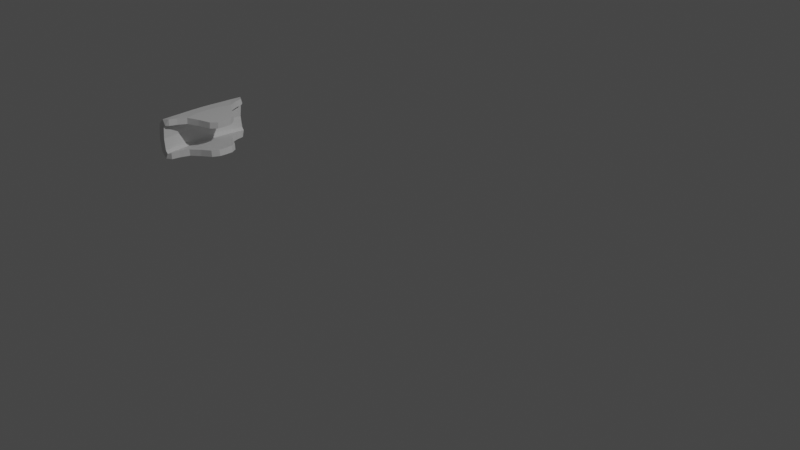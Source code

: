 # Source: chevron.blend  (saved by Blender 3.6.11; exported with 4.5.12 LTS)
import bpy
from mathutils import Matrix  # noqa: F401  (used for matrix-valued properties, if any)

bpy.ops.wm.read_factory_settings(use_empty=True)
scene = bpy.context.scene
scene.name = 'Scene'

# ---- collections
col_collection = bpy.data.collections.new('Collection'); scene.collection.children.link(col_collection)

# ---- world
world_world = bpy.data.worlds.new('World'); scene.world = world_world
world_world.use_nodes = True; world_world.node_tree.nodes.clear()
_N = world_world.node_tree.nodes; _L = world_world.node_tree.links
n0 = _N.new('ShaderNodeOutputWorld'); n0.name = 'World Output'; n0.location = (300, 300)
n1 = _N.new('ShaderNodeBackground'); n1.name = 'Background'; n1.location = (10, 300)
n1.inputs[0].default_value = (0.05088, 0.05088, 0.05088, 1.0)
_L.new(n1.outputs[0], n0.inputs[0])
n0.is_active_output = True
world_world.color = (0.05088, 0.05088, 0.05088)
world_world.use_sun_shadow = False
world_world.sun_shadow_jitter_overblur = 0.0

# ---- cameras
cam_camera = bpy.data.cameras.new('Camera')
cam_camera.clip_end = 100.0
cam_camera.ortho_scale = 7.314

# ---- lights
light_light = bpy.data.lights.new('Light', 'POINT')
light_light.transmission_factor = 0.0
light_light.energy = 1000.0
light_light.shadow_soft_size = 0.1
light_light.shadow_maximum_resolution = 0.006
light_light.use_absolute_resolution = True

# ---- meshes
me_cylinder_006 = bpy.data.meshes.new('Cylinder.006')
me_cylinder_006.from_pydata([(-3.532, -0.5647, -0.1783), (-3.531, -0.5647, 0.18), (-3.562, -0.2829, -0.1783), (-3.56, -0.2829, 0.18), (-3.573, 0.0, -0.1783), (-3.571, 0.0, 0.18), (-3.562, 0.2829, -0.1783), (-3.56, 0.2829, 0.18), (-3.532, 0.5647, -0.1783), (-3.531, 0.5647, 0.18), (-3.395, -0.5185, 0.2583), (-3.318, -0.3135, 0.2483), (-3.366, 0.0, 0.2517), (-3.318, 0.3135, 0.2483), (-3.395, 0.5185, 0.2583), (-3.065, -0.1696, 0.2216), (-3.006, 0.0, 0.215), (-3.065, 0.1696, 0.2216), (-3.404, -0.5185, -0.2499), (-3.328, -0.3135, -0.24), (-3.375, 0.0, -0.245), (-3.328, 0.3135, -0.24), (-3.404, 0.5185, -0.2499), (-3.075, -0.1696, -0.2199), (-3.016, 0.0, -0.215), (-3.075, 0.1696, -0.2199), (-3.557, -0.5647, 0.0002083), (-3.548, -0.4239, -0.1783), (-3.547, -0.4239, 0.18), (-3.587, -0.2829, 0.0002083), (-3.57, -0.1416, -0.1783), (-3.569, -0.1416, 0.18), (-3.598, 1.397e-09, 0.0002083), (-3.57, 0.1416, -0.1783), (-3.569, 0.1416, 0.18), (-3.587, 0.2829, 0.0002083), (-3.548, 0.4239, -0.1783), (-3.547, 0.4239, 0.18), (-3.557, 0.5647, 0.0002083), (-3.368, -0.4219, 0.2546), (-3.361, -0.1372, 0.2514), (-3.361, 0.1372, 0.2514), (-3.368, 0.4219, 0.2546), (-3.493, 0.0, 0.2527), (-3.48, 0.2853, 0.2525), (-3.461, -0.5589, 0.2535), (-3.48, -0.2853, 0.2525), (-3.461, 0.5589, 0.2535), (-3.012, -0.08988, 0.2158), (-3.012, 0.08988, 0.2158), (-3.198, -3.492e-10, 0.2346), (-3.193, 0.2353, 0.235), (-3.193, -0.2353, 0.235), (-3.378, -0.4219, -0.245), (-3.369, -0.1372, -0.2446), (-3.369, 0.1372, -0.2446), (-3.378, 0.4219, -0.245), (-3.498, 0.0, -0.2479), (-3.485, -0.2853, -0.2475), (-3.485, 0.2853, -0.2475), (-3.466, -0.5589, -0.2485), (-3.466, 0.5589, -0.2485), (-3.022, -0.08988, -0.2156), (-3.022, 0.08988, -0.2156), (-3.203, 0.2353, -0.23), (-3.207, -2.328e-10, -0.23), (-3.203, -0.2353, -0.23), (-3.573, -0.4239, 0.0002083), (-3.595, -0.1416, 0.0002083), (-3.595, 0.1416, 0.0002083), (-3.573, 0.4239, 0.0002083), (-3.49, 0.1415, 0.2526), (-3.472, -0.4236, 0.2531), (-3.472, 0.4236, 0.2531), (-3.49, -0.1415, 0.2526), (-3.196, 0.1163, 0.2347), (-3.196, -0.1163, 0.2347), (-3.495, -0.1415, -0.2478), (-3.495, 0.1415, -0.2478), (-3.477, -0.4236, -0.2479), (-3.477, 0.4236, -0.2479), (-3.206, 0.1163, -0.23), (-3.206, -0.1163, -0.23), (-3.461, -0.5571, -0.1428), (-3.459, -0.5571, 0.1441), (-3.491, -0.2777, -0.1414), (-3.49, -0.2777, 0.1428), (-3.502, 1.107e-08, -0.1414), (-3.5, 2.946e-08, 0.1428), (-3.491, 0.2777, -0.1414), (-3.49, 0.2777, 0.1428), (-3.461, 0.5571, -0.1428), (-3.459, 0.5571, 0.1441), (-3.392, -0.5202, 0.1784), (-3.322, -0.3142, 0.1684), (-3.371, 1.069e-08, 0.1718), (-3.322, 0.3142, 0.1684), (-3.392, 0.5202, 0.1784), (-3.073, -0.17, 0.142), (-3.014, 2.382e-08, 0.1354), (-3.073, 0.17, 0.142), (-3.404, -0.5204, -0.1699), (-3.333, -0.3136, -0.1601), (-3.379, -6.671e-09, -0.1651), (-3.333, 0.3136, -0.1601), (-3.404, 0.5204, -0.1699), (-3.081, -0.1697, -0.1402), (-3.023, -6.752e-09, -0.1352), (-3.081, 0.1697, -0.1402), (-3.478, -0.5556, -0.0001185), (-3.477, -0.4171, -0.1423), (-3.476, -0.4171, 0.1437), (-3.507, -0.2768, -0.0001157), (-3.499, -0.1387, -0.1413), (-3.498, -0.1387, 0.1427), (-3.518, 4.804e-08, -0.0001166), (-3.499, 0.1387, -0.1413), (-3.498, 0.1387, 0.1427), (-3.507, 0.2768, -0.0001157), (-3.477, 0.4171, -0.1423), (-3.476, 0.4171, 0.1437), (-3.478, 0.5556, -0.0001184), (-3.368, -0.4238, 0.1746), (-3.365, -0.1372, 0.1715), (-3.365, 0.1372, 0.1715), (-3.368, 0.4238, 0.1746), (-3.464, -1.757e-08, 0.1782), (-3.451, 0.2836, 0.1778), (-3.424, -0.5562, 0.1828), (-3.451, -0.2836, 0.1778), (-3.424, 0.5562, 0.1828), (-3.02, -0.09013, 0.1362), (-3.02, 0.09013, 0.1362), (-3.206, 1.907e-08, 0.155), (-3.202, 0.2357, 0.1554), (-3.202, -0.2357, 0.1554), (-3.38, -0.4234, -0.165), (-3.374, -0.1369, -0.1647), (-3.374, 0.1369, -0.1647), (-3.38, 0.4234, -0.165), (-3.47, 8.439e-09, -0.1732), (-3.457, -0.2833, -0.1724), (-3.457, 0.2833, -0.1724), (-3.43, -0.5562, -0.1773), (-3.43, 0.5562, -0.1773), (-3.029, -0.09001, -0.1359), (-3.029, 0.09001, -0.1359), (-3.21, 0.2352, -0.1503), (-3.214, -7.739e-09, -0.1503), (-3.21, -0.2352, -0.1503), (-3.494, -0.4156, -0.0001152), (-3.515, -0.1384, -0.0001164), (-3.515, 0.1384, -0.0001163), (-3.494, 0.4156, -0.0001152), (-3.461, 0.1401, 0.178), (-3.441, -0.422, 0.1792), (-3.441, 0.422, 0.1792), (-3.461, -0.1401, 0.178), (-3.204, 0.1166, 0.1551), (-3.204, -0.1166, 0.1551), (-3.466, -0.14, -0.173), (-3.466, 0.14, -0.173), (-3.448, -0.4218, -0.1736), (-3.448, 0.4218, -0.1736), (-3.212, 0.1163, -0.1503), (-3.212, -0.1163, -0.1503)], [], [(0, 26, 67, 27), (26, 1, 28, 67), (67, 28, 3, 29), (27, 67, 29, 2), (2, 29, 68, 30), (29, 3, 31, 68), (68, 31, 5, 32), (30, 68, 32, 4), (4, 32, 69, 33), (32, 5, 34, 69), (69, 34, 7, 35), (33, 69, 35, 6), (6, 35, 70, 36), (35, 7, 37, 70), (70, 37, 9, 38), (36, 70, 38, 8), (7, 34, 71, 44), (34, 5, 43, 71), (71, 43, 12, 41), (44, 71, 41, 13), (3, 28, 72, 46), (28, 1, 45, 72), (72, 45, 10, 39), (46, 72, 39, 11), (9, 37, 73, 47), (37, 7, 44, 73), (73, 44, 13, 42), (47, 73, 42, 14), (5, 31, 74, 43), (31, 3, 46, 74), (74, 46, 11, 40), (43, 74, 40, 12), (13, 41, 75, 51), (41, 12, 50, 75), (75, 50, 16, 49), (51, 75, 49, 17), (12, 40, 76, 50), (40, 11, 52, 76), (76, 52, 15, 48), (50, 76, 48, 16), (2, 30, 77, 58), (30, 4, 57, 77), (77, 57, 20, 54), (58, 77, 54, 19), (4, 33, 78, 57), (33, 6, 59, 78), (78, 59, 21, 55), (57, 78, 55, 20), (0, 27, 79, 60), (27, 2, 58, 79), (79, 58, 19, 53), (60, 79, 53, 18), (6, 36, 80, 59), (36, 8, 61, 80), (80, 61, 22, 56), (59, 80, 56, 21), (20, 55, 81, 65), (55, 21, 64, 81), (81, 64, 25, 63), (65, 81, 63, 24), (19, 54, 82, 66), (54, 20, 65, 82), (82, 65, 24, 62), (66, 82, 62, 23), (83, 110, 150, 109), (109, 150, 111, 84), (150, 112, 86, 111), (110, 85, 112, 150), (85, 113, 151, 112), (112, 151, 114, 86), (151, 115, 88, 114), (113, 87, 115, 151), (87, 116, 152, 115), (115, 152, 117, 88), (152, 118, 90, 117), (116, 89, 118, 152), (89, 119, 153, 118), (118, 153, 120, 90), (153, 121, 92, 120), (119, 91, 121, 153), (90, 127, 154, 117), (117, 154, 126, 88), (154, 124, 95, 126), (127, 96, 124, 154), (86, 129, 155, 111), (111, 155, 128, 84), (155, 122, 93, 128), (129, 94, 122, 155), (92, 130, 156, 120), (120, 156, 127, 90), (156, 125, 96, 127), (130, 97, 125, 156), (88, 126, 157, 114), (114, 157, 129, 86), (157, 123, 94, 129), (126, 95, 123, 157), (96, 134, 158, 124), (124, 158, 133, 95), (158, 132, 99, 133), (134, 100, 132, 158), (95, 133, 159, 123), (123, 159, 135, 94), (159, 131, 98, 135), (133, 99, 131, 159), (85, 141, 160, 113), (113, 160, 140, 87), (160, 137, 103, 140), (141, 102, 137, 160), (87, 140, 161, 116), (116, 161, 142, 89), (161, 138, 104, 142), (140, 103, 138, 161), (83, 143, 162, 110), (110, 162, 141, 85), (162, 136, 102, 141), (143, 101, 136, 162), (89, 142, 163, 119), (119, 163, 144, 91), (163, 139, 105, 144), (142, 104, 139, 163), (103, 148, 164, 138), (138, 164, 147, 104), (164, 146, 108, 147), (148, 107, 146, 164), (102, 149, 165, 137), (137, 165, 148, 103), (165, 145, 107, 148), (149, 106, 145, 165), (1, 26, 109, 84), (26, 0, 83, 109), (38, 9, 92, 121), (8, 38, 121, 91), (11, 39, 122, 94), (39, 10, 93, 122), (14, 42, 125, 97), (42, 13, 96, 125), (45, 1, 84, 128), (10, 45, 128, 93), (47, 14, 97, 130), (9, 47, 130, 92), (16, 48, 131, 99), (48, 15, 98, 131), (17, 49, 132, 100), (49, 16, 99, 132), (51, 17, 100, 134), (13, 51, 134, 96), (52, 11, 94, 135), (15, 52, 135, 98), (18, 53, 136, 101), (53, 19, 102, 136), (21, 56, 139, 104), (56, 22, 105, 139), (60, 18, 101, 143), (0, 60, 143, 83), (61, 8, 91, 144), (22, 61, 144, 105), (23, 62, 145, 106), (62, 24, 107, 145), (24, 63, 146, 107), (63, 25, 108, 146), (64, 21, 104, 147), (25, 64, 147, 108), (66, 23, 106, 149), (19, 66, 149, 102)])
_uv = me_cylinder_006.uv_layers.new(name='UVMap')
_uv.uv.foreach_set('vector', [0.275, 0.5, 0.275, 0.75, 0.2688, 0.75, 0.2688, 0.5764, 0.275, 0.75, 0.275, 1.0, 0.2688, 0.9236, 0.2688, 0.75, 0.2688, 0.75, 0.2688, 0.9236, 0.2625, 0.9167, 0.2625, 0.75, 0.2688, 0.5764, 0.2688, 0.75, 0.2625, 0.75, 0.2625, 0.5833, 0.2625, 0.5833, 0.2625, 0.75, 0.2563, 0.75, 0.2563, 0.5833, 0.2625, 0.75, 0.2625, 0.9167, 0.2563, 0.9167, 0.2563, 0.75, 0.2563, 0.75, 0.2563, 0.9167, 0.25, 0.9167, 0.25, 0.75, 0.2563, 0.5833, 0.2563, 0.75, 0.25, 0.75, 0.25, 0.5833, 0.25, 0.5833, 0.25, 0.75, 0.2438, 0.75, 0.2438, 0.5833, 0.25, 0.75, 0.25, 0.9167, 0.2438, 0.9167, 0.2438, 0.75, 0.2438, 0.75, 0.2438, 0.9167, 0.2375, 0.9167, 0.2375, 0.75, 0.2438, 0.5833, 0.2438, 0.75, 0.2375, 0.75, 0.2375, 0.5833, 0.2375, 0.5833, 0.2375, 0.75, 0.2313, 0.75, 0.2313, 0.5764, 0.2375, 0.75, 0.2375, 0.9167, 0.2313, 0.9236, 0.2313, 0.75, 0.2313, 0.75, 0.2313, 0.9236, 0.225, 1.0, 0.225, 0.75, 0.2313, 0.5764, 0.2313, 0.75, 0.225, 0.75, 0.225, 0.5, 0.2375, 0.9167, 0.2438, 0.9167, 0.2438, 0.9896, 0.2375, 0.9896, 0.2438, 0.9167, 0.25, 0.9167, 0.25, 0.9896, 0.2438, 0.9896, 0.2438, 0.9896, 0.25, 0.9896, 0.25, 1.0, 0.2438, 1.0, 0.2375, 0.9896, 0.2438, 0.9896, 0.2438, 1.0, 0.2375, 1.0, 0.2625, 0.9167, 0.2688, 0.9236, 0.2688, 0.9913, 0.2625, 0.9896, 0.2688, 0.9236, 0.275, 1.0, 0.275, 1.0, 0.2688, 0.9913, 0.2688, 0.9913, 0.275, 1.0, 0.275, 1.0, 0.2688, 1.0, 0.2625, 0.9896, 0.2688, 0.9913, 0.2688, 1.0, 0.2625, 1.0, 0.225, 1.0, 0.2313, 0.9236, 0.2313, 0.9913, 0.225, 1.0, 0.2313, 0.9236, 0.2375, 0.9167, 0.2375, 0.9896, 0.2313, 0.9913, 0.2313, 0.9913, 0.2375, 0.9896, 0.2375, 1.0, 0.2313, 1.0, 0.225, 1.0, 0.2313, 0.9913, 0.2313, 1.0, 0.225, 1.0, 0.25, 0.9167, 0.2563, 0.9167, 0.2563, 0.9896, 0.25, 0.9896, 0.2563, 0.9167, 0.2625, 0.9167, 0.2625, 0.9896, 0.2563, 0.9896, 0.2563, 0.9896, 0.2625, 0.9896, 0.2625, 1.0, 0.2563, 1.0, 0.25, 0.9896, 0.2563, 0.9896, 0.2563, 1.0, 0.25, 1.0, 0.2375, 1.0, 0.2438, 1.0, 0.2438, 1.0, 0.2375, 1.0, 0.2438, 1.0, 0.25, 1.0, 0.25, 1.0, 0.2438, 1.0, 0.2438, 1.0, 0.25, 1.0, 0.25, 1.0, 0.2438, 1.0, 0.2375, 1.0, 0.2438, 1.0, 0.2438, 1.0, 0.2375, 1.0, 0.25, 1.0, 0.2563, 1.0, 0.2563, 1.0, 0.25, 1.0, 0.2563, 1.0, 0.2625, 1.0, 0.2625, 1.0, 0.2563, 1.0, 0.2563, 1.0, 0.2625, 1.0, 0.2625, 1.0, 0.2563, 1.0, 0.25, 1.0, 0.2563, 1.0, 0.2563, 1.0, 0.25, 1.0, 0.2625, 0.5833, 0.2563, 0.5833, 0.2563, 0.5104, 0.2625, 0.5104, 0.2563, 0.5833, 0.25, 0.5833, 0.25, 0.5104, 0.2563, 0.5104, 0.2563, 0.5104, 0.25, 0.5104, 0.25, 0.5, 0.2563, 0.5, 0.2625, 0.5104, 0.2563, 0.5104, 0.2563, 0.5, 0.2625, 0.5, 0.25, 0.5833, 0.2438, 0.5833, 0.2438, 0.5104, 0.25, 0.5104, 0.2438, 0.5833, 0.2375, 0.5833, 0.2375, 0.5104, 0.2438, 0.5104, 0.2438, 0.5104, 0.2375, 0.5104, 0.2375, 0.5, 0.2438, 0.5, 0.25, 0.5104, 0.2438, 0.5104, 0.2438, 0.5, 0.25, 0.5, 0.275, 0.5, 0.2688, 0.5764, 0.2688, 0.5087, 0.275, 0.5, 0.2688, 0.5764, 0.2625, 0.5833, 0.2625, 0.5104, 0.2688, 0.5087, 0.2688, 0.5087, 0.2625, 0.5104, 0.2625, 0.5, 0.2688, 0.5, 0.275, 0.5, 0.2688, 0.5087, 0.2688, 0.5, 0.275, 0.5, 0.2375, 0.5833, 0.2313, 0.5764, 0.2313, 0.5087, 0.2375, 0.5104, 0.2313, 0.5764, 0.225, 0.5, 0.225, 0.5, 0.2313, 0.5087, 0.2313, 0.5087, 0.225, 0.5, 0.225, 0.5, 0.2313, 0.5, 0.2375, 0.5104, 0.2313, 0.5087, 0.2313, 0.5, 0.2375, 0.5, 0.25, 0.5, 0.2438, 0.5, 0.2438, 0.5, 0.25, 0.5, 0.2438, 0.5, 0.2375, 0.5, 0.2375, 0.5, 0.2438, 0.5, 0.2438, 0.5, 0.2375, 0.5, 0.2375, 0.5, 0.2438, 0.5, 0.25, 0.5, 0.2438, 0.5, 0.2438, 0.5, 0.25, 0.5, 0.2625, 0.5, 0.2563, 0.5, 0.2563, 0.5, 0.2625, 0.5, 0.2563, 0.5, 0.25, 0.5, 0.25, 0.5, 0.2563, 0.5, 0.2563, 0.5, 0.25, 0.5, 0.25, 0.5, 0.2563, 0.5, 0.2625, 0.5, 0.2563, 0.5, 0.2563, 0.5, 0.2625, 0.5, 0.275, 0.5, 0.2688, 0.5764, 0.2688, 0.75, 0.275, 0.75, 0.275, 0.75, 0.2688, 0.75, 0.2688, 0.9236, 0.275, 1.0, 0.2688, 0.75, 0.2625, 0.75, 0.2625, 0.9167, 0.2688, 0.9236, 0.2688, 0.5764, 0.2625, 0.5833, 0.2625, 0.75, 0.2688, 0.75, 0.2625, 0.5833, 0.2563, 0.5833, 0.2563, 0.75, 0.2625, 0.75, 0.2625, 0.75, 0.2563, 0.75, 0.2563, 0.9167, 0.2625, 0.9167, 0.2563, 0.75, 0.25, 0.75, 0.25, 0.9167, 0.2563, 0.9167, 0.2563, 0.5833, 0.25, 0.5833, 0.25, 0.75, 0.2563, 0.75, 0.25, 0.5833, 0.2438, 0.5833, 0.2438, 0.75, 0.25, 0.75, 0.25, 0.75, 0.2438, 0.75, 0.2438, 0.9167, 0.25, 0.9167, 0.2438, 0.75, 0.2375, 0.75, 0.2375, 0.9167, 0.2438, 0.9167, 0.2438, 0.5833, 0.2375, 0.5833, 0.2375, 0.75, 0.2438, 0.75, 0.2375, 0.5833, 0.2313, 0.5764, 0.2313, 0.75, 0.2375, 0.75, 0.2375, 0.75, 0.2313, 0.75, 0.2313, 0.9236, 0.2375, 0.9167, 0.2313, 0.75, 0.225, 0.75, 0.225, 1.0, 0.2313, 0.9236, 0.2313, 0.5764, 0.225, 0.5, 0.225, 0.75, 0.2313, 0.75, 0.2375, 0.9167, 0.2375, 0.9896, 0.2438, 0.9896, 0.2438, 0.9167, 0.2438, 0.9167, 0.2438, 0.9896, 0.25, 0.9896, 0.25, 0.9167, 0.2438, 0.9896, 0.2438, 1.0, 0.25, 1.0, 0.25, 0.9896, 0.2375, 0.9896, 0.2375, 1.0, 0.2438, 1.0, 0.2438, 0.9896, 0.2625, 0.9167, 0.2625, 0.9896, 0.2688, 0.9913, 0.2688, 0.9236, 0.2688, 0.9236, 0.2688, 0.9913, 0.275, 1.0, 0.275, 1.0, 0.2688, 0.9913, 0.2688, 1.0, 0.275, 1.0, 0.275, 1.0, 0.2625, 0.9896, 0.2625, 1.0, 0.2688, 1.0, 0.2688, 0.9913, 0.225, 1.0, 0.225, 1.0, 0.2313, 0.9913, 0.2313, 0.9236, 0.2313, 0.9236, 0.2313, 0.9913, 0.2375, 0.9896, 0.2375, 0.9167, 0.2313, 0.9913, 0.2313, 1.0, 0.2375, 1.0, 0.2375, 0.9896, 0.225, 1.0, 0.225, 1.0, 0.2313, 1.0, 0.2313, 0.9913, 0.25, 0.9167, 0.25, 0.9896, 0.2563, 0.9896, 0.2563, 0.9167, 0.2563, 0.9167, 0.2563, 0.9896, 0.2625, 0.9896, 0.2625, 0.9167, 0.2563, 0.9896, 0.2563, 1.0, 0.2625, 1.0, 0.2625, 0.9896, 0.25, 0.9896, 0.25, 1.0, 0.2563, 1.0, 0.2563, 0.9896, 0.2375, 1.0, 0.2375, 1.0, 0.2438, 1.0, 0.2438, 1.0, 0.2438, 1.0, 0.2438, 1.0, 0.25, 1.0, 0.25, 1.0, 0.2438, 1.0, 0.2438, 1.0, 0.25, 1.0, 0.25, 1.0, 0.2375, 1.0, 0.2375, 1.0, 0.2438, 1.0, 0.2438, 1.0, 0.25, 1.0, 0.25, 1.0, 0.2563, 1.0, 0.2563, 1.0, 0.2563, 1.0, 0.2563, 1.0, 0.2625, 1.0, 0.2625, 1.0, 0.2563, 1.0, 0.2563, 1.0, 0.2625, 1.0, 0.2625, 1.0, 0.25, 1.0, 0.25, 1.0, 0.2563, 1.0, 0.2563, 1.0, 0.2625, 0.5833, 0.2625, 0.5104, 0.2563, 0.5104, 0.2563, 0.5833, 0.2563, 0.5833, 0.2563, 0.5104, 0.25, 0.5104, 0.25, 0.5833, 0.2563, 0.5104, 0.2563, 0.5, 0.25, 0.5, 0.25, 0.5104, 0.2625, 0.5104, 0.2625, 0.5, 0.2563, 0.5, 0.2563, 0.5104, 0.25, 0.5833, 0.25, 0.5104, 0.2438, 0.5104, 0.2438, 0.5833, 0.2438, 0.5833, 0.2438, 0.5104, 0.2375, 0.5104, 0.2375, 0.5833, 0.2438, 0.5104, 0.2438, 0.5, 0.2375, 0.5, 0.2375, 0.5104, 0.25, 0.5104, 0.25, 0.5, 0.2438, 0.5, 0.2438, 0.5104, 0.275, 0.5, 0.275, 0.5, 0.2688, 0.5087, 0.2688, 0.5764, 0.2688, 0.5764, 0.2688, 0.5087, 0.2625, 0.5104, 0.2625, 0.5833, 0.2688, 0.5087, 0.2688, 0.5, 0.2625, 0.5, 0.2625, 0.5104, 0.275, 0.5, 0.275, 0.5, 0.2688, 0.5, 0.2688, 0.5087, 0.2375, 0.5833, 0.2375, 0.5104, 0.2313, 0.5087, 0.2313, 0.5764, 0.2313, 0.5764, 0.2313, 0.5087, 0.225, 0.5, 0.225, 0.5, 0.2313, 0.5087, 0.2313, 0.5, 0.225, 0.5, 0.225, 0.5, 0.2375, 0.5104, 0.2375, 0.5, 0.2313, 0.5, 0.2313, 0.5087, 0.25, 0.5, 0.25, 0.5, 0.2438, 0.5, 0.2438, 0.5, 0.2438, 0.5, 0.2438, 0.5, 0.2375, 0.5, 0.2375, 0.5, 0.2438, 0.5, 0.2438, 0.5, 0.2375, 0.5, 0.2375, 0.5, 0.25, 0.5, 0.25, 0.5, 0.2438, 0.5, 0.2438, 0.5, 0.2625, 0.5, 0.2625, 0.5, 0.2563, 0.5, 0.2563, 0.5, 0.2563, 0.5, 0.2563, 0.5, 0.25, 0.5, 0.25, 0.5, 0.2563, 0.5, 0.2563, 0.5, 0.25, 0.5, 0.25, 0.5, 0.2625, 0.5, 0.2625, 0.5, 0.2563, 0.5, 0.2563, 0.5, 0.275, 1.0, 0.275, 0.75, 0.275, 0.75, 0.275, 1.0, 0.275, 0.75, 0.275, 0.5, 0.275, 0.5, 0.275, 0.75, 0.225, 0.75, 0.225, 1.0, 0.225, 1.0, 0.225, 0.75, 0.225, 0.5, 0.225, 0.75, 0.225, 0.75, 0.225, 0.5, 0.2625, 1.0, 0.2688, 1.0, 0.2688, 1.0, 0.2625, 1.0, 0.2688, 1.0, 0.275, 1.0, 0.275, 1.0, 0.2688, 1.0, 0.225, 1.0, 0.2313, 1.0, 0.2313, 1.0, 0.225, 1.0, 0.2313, 1.0, 0.2375, 1.0, 0.2375, 1.0, 0.2313, 1.0, 0.275, 1.0, 0.275, 1.0, 0.275, 1.0, 0.275, 1.0, 0.275, 1.0, 0.275, 1.0, 0.275, 1.0, 0.275, 1.0, 0.225, 1.0, 0.225, 1.0, 0.225, 1.0, 0.225, 1.0, 0.225, 1.0, 0.225, 1.0, 0.225, 1.0, 0.225, 1.0, 0.25, 1.0, 0.2563, 1.0, 0.2563, 1.0, 0.25, 1.0, 0.2563, 1.0, 0.2625, 1.0, 0.2625, 1.0, 0.2563, 1.0, 0.2375, 1.0, 0.2438, 1.0, 0.2438, 1.0, 0.2375, 1.0, 0.2438, 1.0, 0.25, 1.0, 0.25, 1.0, 0.2438, 1.0, 0.2375, 1.0, 0.2375, 1.0, 0.2375, 1.0, 0.2375, 1.0, 0.2375, 1.0, 0.2375, 1.0, 0.2375, 1.0, 0.2375, 1.0, 0.2625, 1.0, 0.2625, 1.0, 0.2625, 1.0, 0.2625, 1.0, 0.2625, 1.0, 0.2625, 1.0, 0.2625, 1.0, 0.2625, 1.0, 0.275, 0.5, 0.2688, 0.5, 0.2688, 0.5, 0.275, 0.5, 0.2688, 0.5, 0.2625, 0.5, 0.2625, 0.5, 0.2688, 0.5, 0.2375, 0.5, 0.2313, 0.5, 0.2313, 0.5, 0.2375, 0.5, 0.2313, 0.5, 0.225, 0.5, 0.225, 0.5, 0.2313, 0.5, 0.275, 0.5, 0.275, 0.5, 0.275, 0.5, 0.275, 0.5, 0.275, 0.5, 0.275, 0.5, 0.275, 0.5, 0.275, 0.5, 0.225, 0.5, 0.225, 0.5, 0.225, 0.5, 0.225, 0.5, 0.225, 0.5, 0.225, 0.5, 0.225, 0.5, 0.225, 0.5, 0.2625, 0.5, 0.2563, 0.5, 0.2563, 0.5, 0.2625, 0.5, 0.2563, 0.5, 0.25, 0.5, 0.25, 0.5, 0.2563, 0.5, 0.25, 0.5, 0.2438, 0.5, 0.2438, 0.5, 0.25, 0.5, 0.2438, 0.5, 0.2375, 0.5, 0.2375, 0.5, 0.2438, 0.5, 0.2375, 0.5, 0.2375, 0.5, 0.2375, 0.5, 0.2375, 0.5, 0.2375, 0.5, 0.2375, 0.5, 0.2375, 0.5, 0.2375, 0.5, 0.2625, 0.5, 0.2625, 0.5, 0.2625, 0.5, 0.2625, 0.5, 0.2625, 0.5, 0.2625, 0.5, 0.2625, 0.5, 0.2625, 0.5])
me_cylinder_006.update()

# ---- objects
ob_light = bpy.data.objects.new('Light', light_light)
ob_camera = bpy.data.objects.new('Camera', cam_camera)
ob_chevron = bpy.data.objects.new('Chevron', me_cylinder_006)

# ---- transforms, parenting, visibility, modifiers, constraints
ob_light.location = (4.076, 1.005, 5.904)
ob_light.rotation_euler = (0.6503, 0.05522, 1.866)
ob_light.lock_rotations_4d = False
ob_light.empty_display_type = 'ARROWS'
ob_light.color = (0.0, 0.0, 0.0, 0.0)
ob_light.lineart.crease_threshold = 0.0
ob_camera.location = (7.359, -6.926, 4.958)
ob_camera.rotation_euler = (1.109, 0.0, 0.8149)
ob_camera.lock_rotations_4d = False
ob_camera.empty_display_type = 'ARROWS'
ob_camera.color = (0.0, 0.0, 0.0, 0.0)
ob_camera.display_type = 'WIRE'
ob_camera.lineart.crease_threshold = 0.0
ob_chevron.location = (0.0, 0.0, 0.0)

# ---- collection membership
col_collection.objects.link(ob_light)
col_collection.objects.link(ob_camera)
col_collection.objects.link(ob_chevron)

# ---- scene / render settings (as saved in the file)
scene.camera = ob_camera
scene.frame_start = 1; scene.frame_end = 250; scene.frame_set(1)
scene.render.engine = 'BLENDER_EEVEE_NEXT'
scene.cycles.sampling_pattern = 'TABULATED_SOBOL'
scene.view_settings.view_transform = 'Filmic'
bpy.context.view_layer.update()
